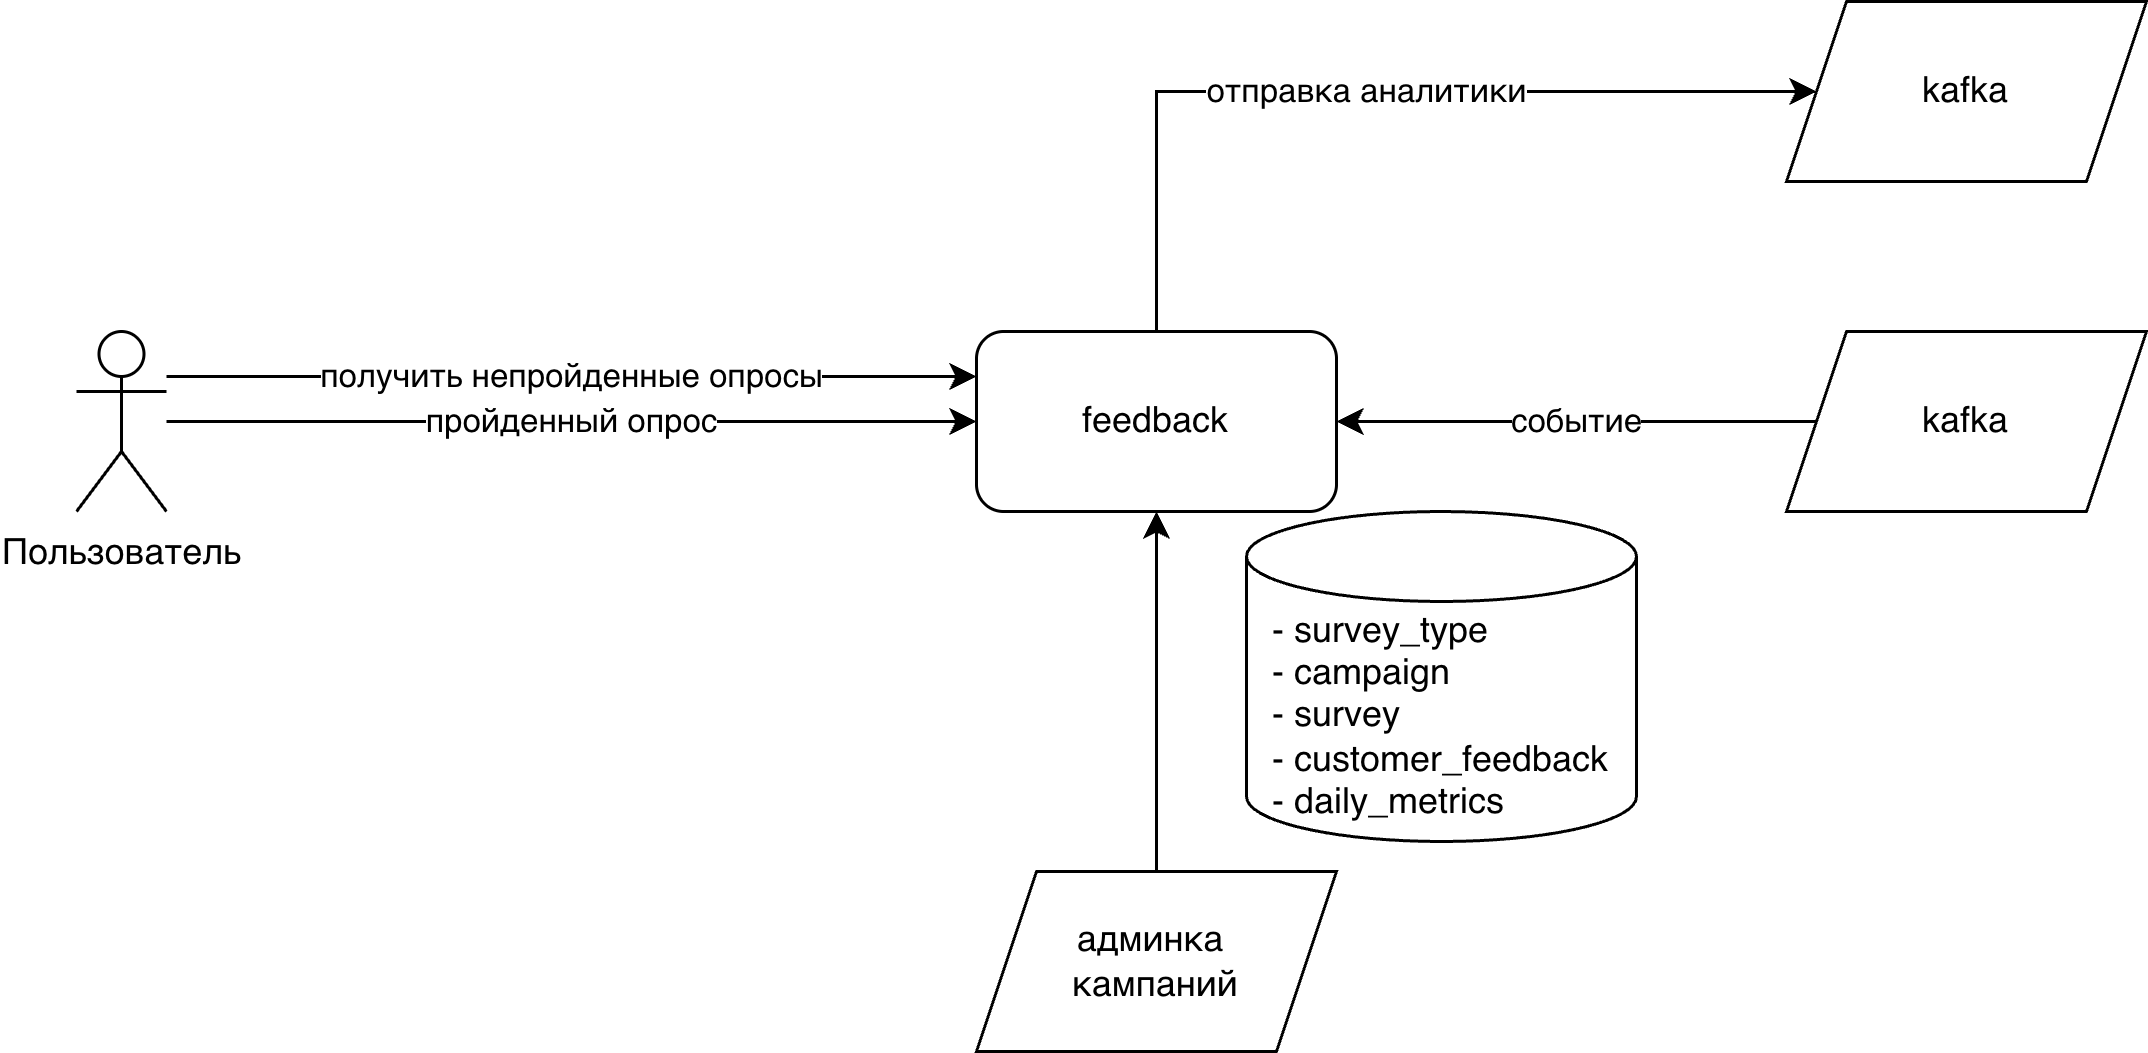

The diagram above was exported from draw.io. Its source (the exported page's mxGraphModel, read from the mxfile embedded in the PNG):
<mxGraphModel dx="1018" dy="654" grid="1" gridSize="10" guides="1" tooltips="1" connect="1" arrows="1" fold="1" page="1" pageScale="1" pageWidth="827" pageHeight="1169" math="0" shadow="0">
  <root>
    <mxCell id="0" />
    <mxCell id="1" parent="0" />
    <mxCell id="gNW7F0TYRAxiCgQkNU4Q-1" value="отправка аналитики" style="edgeStyle=orthogonalEdgeStyle;rounded=0;orthogonalLoop=1;jettySize=auto;html=1;entryX=0;entryY=0.5;entryDx=0;entryDy=0;" parent="1" source="gNW7F0TYRAxiCgQkNU4Q-2" target="gNW7F0TYRAxiCgQkNU4Q-12" edge="1">
      <mxGeometry relative="1" as="geometry">
        <Array as="points">
          <mxPoint x="471" y="240" />
        </Array>
      </mxGeometry>
    </mxCell>
    <mxCell id="gNW7F0TYRAxiCgQkNU4Q-2" value="feedback" style="rounded=1;whiteSpace=wrap;html=1;" parent="1" vertex="1">
      <mxGeometry x="411" y="320" width="120" height="60" as="geometry" />
    </mxCell>
    <mxCell id="gNW7F0TYRAxiCgQkNU4Q-3" value="&lt;div style=&quot;text-align: left;&quot;&gt;&lt;span style=&quot;background-color: transparent; color: light-dark(rgb(0, 0, 0), rgb(255, 255, 255));&quot;&gt;- survey_type&lt;/span&gt;&lt;/div&gt;&lt;div style=&quot;text-align: left;&quot;&gt;&lt;span style=&quot;background-color: transparent; color: light-dark(rgb(0, 0, 0), rgb(255, 255, 255));&quot;&gt;- campaign&lt;/span&gt;&lt;/div&gt;&lt;div style=&quot;text-align: left;&quot;&gt;- survey&lt;/div&gt;&lt;div&gt;- customer_feedback&lt;/div&gt;&lt;div style=&quot;text-align: left;&quot;&gt;- daily_metrics&lt;/div&gt;" style="shape=cylinder3;whiteSpace=wrap;html=1;boundedLbl=1;backgroundOutline=1;size=15;" parent="1" vertex="1">
      <mxGeometry x="501" y="380" width="130" height="110" as="geometry" />
    </mxCell>
    <mxCell id="gNW7F0TYRAxiCgQkNU4Q-4" value="событие" style="edgeStyle=orthogonalEdgeStyle;rounded=0;orthogonalLoop=1;jettySize=auto;html=1;" parent="1" source="gNW7F0TYRAxiCgQkNU4Q-5" target="gNW7F0TYRAxiCgQkNU4Q-2" edge="1">
      <mxGeometry relative="1" as="geometry" />
    </mxCell>
    <mxCell id="gNW7F0TYRAxiCgQkNU4Q-5" value="kafka" style="shape=parallelogram;perimeter=parallelogramPerimeter;whiteSpace=wrap;html=1;fixedSize=1;" parent="1" vertex="1">
      <mxGeometry x="681" y="320" width="120" height="60" as="geometry" />
    </mxCell>
    <mxCell id="gNW7F0TYRAxiCgQkNU4Q-6" value="пройденный опрос" style="edgeStyle=orthogonalEdgeStyle;rounded=0;orthogonalLoop=1;jettySize=auto;html=1;" parent="1" source="gNW7F0TYRAxiCgQkNU4Q-8" target="gNW7F0TYRAxiCgQkNU4Q-2" edge="1">
      <mxGeometry relative="1" as="geometry" />
    </mxCell>
    <mxCell id="gNW7F0TYRAxiCgQkNU4Q-7" value="получить непройденные опросы" style="edgeStyle=orthogonalEdgeStyle;rounded=0;orthogonalLoop=1;jettySize=auto;html=1;entryX=0;entryY=0.25;entryDx=0;entryDy=0;" parent="1" source="gNW7F0TYRAxiCgQkNU4Q-8" target="gNW7F0TYRAxiCgQkNU4Q-2" edge="1">
      <mxGeometry relative="1" as="geometry">
        <Array as="points">
          <mxPoint x="211" y="335" />
          <mxPoint x="211" y="335" />
        </Array>
      </mxGeometry>
    </mxCell>
    <mxCell id="gNW7F0TYRAxiCgQkNU4Q-8" value="Пользователь" style="shape=umlActor;verticalLabelPosition=bottom;verticalAlign=top;html=1;outlineConnect=0;" parent="1" vertex="1">
      <mxGeometry x="111" y="320" width="30" height="60" as="geometry" />
    </mxCell>
    <mxCell id="gNW7F0TYRAxiCgQkNU4Q-10" style="edgeStyle=orthogonalEdgeStyle;rounded=0;orthogonalLoop=1;jettySize=auto;html=1;" parent="1" source="gNW7F0TYRAxiCgQkNU4Q-11" target="gNW7F0TYRAxiCgQkNU4Q-2" edge="1">
      <mxGeometry relative="1" as="geometry" />
    </mxCell>
    <mxCell id="gNW7F0TYRAxiCgQkNU4Q-11" value="админка&amp;nbsp;&lt;div&gt;кампаний&lt;/div&gt;" style="shape=parallelogram;perimeter=parallelogramPerimeter;whiteSpace=wrap;html=1;fixedSize=1;" parent="1" vertex="1">
      <mxGeometry x="411" y="500" width="120" height="60" as="geometry" />
    </mxCell>
    <mxCell id="gNW7F0TYRAxiCgQkNU4Q-12" value="kafka" style="shape=parallelogram;perimeter=parallelogramPerimeter;whiteSpace=wrap;html=1;fixedSize=1;" parent="1" vertex="1">
      <mxGeometry x="681" y="210" width="120" height="60" as="geometry" />
    </mxCell>
  </root>
</mxGraphModel>